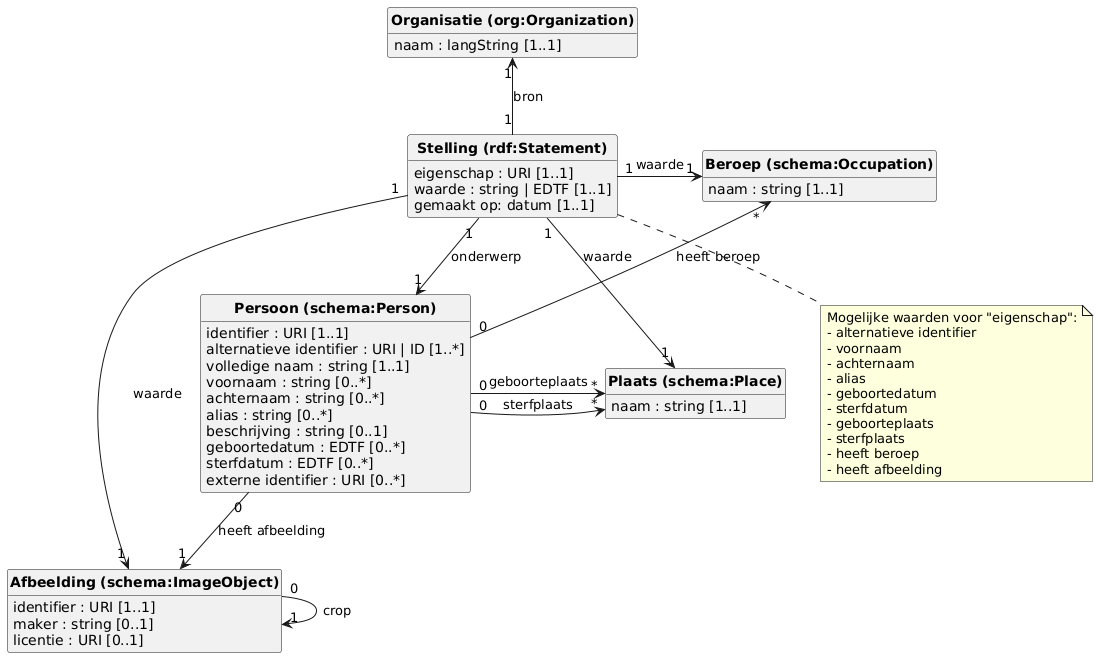

The diagram above was rendered by PlantUML. Its source (embedded in the PNG):
@startuml
class "<b>Persoon (schema:Person)</b>" {
    identifier : URI [1..1]
    alternatieve identifier : URI | ID [1..*]
    volledige naam : string [1..1]
    voornaam : string [0..*]
    achternaam : string [0..*]
    alias : string [0..*]
    beschrijving : string [0..1]
    geboortedatum : EDTF [0..*]
    sterfdatum : EDTF [0..*]
    externe identifier : URI [0..*]
}

class "<b>Plaats (schema:Place)</b>" {
    naam : string [1..1]
}

class "<b>Beroep (schema:Occupation)</b>" {
    naam : string [1..1]
}

class "<b>Afbeelding (schema:ImageObject)</b>" {
    identifier : URI [1..1]
    maker : string [0..1]
    licentie : URI [0..1]  
}

"<b>Persoon (schema:Person)</b>" "0" -> "*" "<b>Plaats (schema:Place)</b>" : geboorteplaats
"<b>Persoon (schema:Person)</b>" "0" -> "*" "<b>Plaats (schema:Place)</b>" : sterfplaats
"<b>Beroep (schema:Occupation)</b>" "*" <-- "0" "<b>Persoon (schema:Person)</b>": heeft beroep
"<b>Persoon (schema:Person)</b>" "0" --> "1" "<b>Afbeelding (schema:ImageObject)</b>": heeft afbeelding
"<b>Afbeelding (schema:ImageObject)</b>" "0" --> "1" "<b>Afbeelding (schema:ImageObject)</b>": crop

class "<b>Organisatie (org:Organization)</b>" {
    naam : langString [1..1]
}

class "<b>Stelling (rdf:Statement)</b>"{
    eigenschap : URI [1..1]
    waarde : string | EDTF [1..1]
    gemaakt op: datum [1..1]
}
note bottom of "<b>Stelling (rdf:Statement)</b>"
    Mogelijke waarden voor "eigenschap":
    - alternatieve identifier
    - voornaam
    - achternaam
    - alias
    - geboortedatum
    - sterfdatum
    - geboorteplaats
    - sterfplaats
    - heeft beroep
    - heeft afbeelding
end note
 

"<b>Stelling (rdf:Statement)</b>" "1" -> "1" "<b>Persoon (schema:Person)</b>" : onderwerp
"<b>Stelling (rdf:Statement)</b>" "1" -> "1" "<b>Plaats (schema:Place)</b>" : waarde
"<b>Stelling (rdf:Statement)</b>" "1" -> "1" "<b>Beroep (schema:Occupation)</b>": waarde
"<b>Stelling (rdf:Statement)</b>" "1" -> "1" "<b>Afbeelding (schema:ImageObject)</b>": waarde
"<b>Stelling (rdf:Statement)</b>" "1" -u-> "1" "<b>Organisatie (org:Organization)</b>": bron

hide circle
hide methods
@enduml